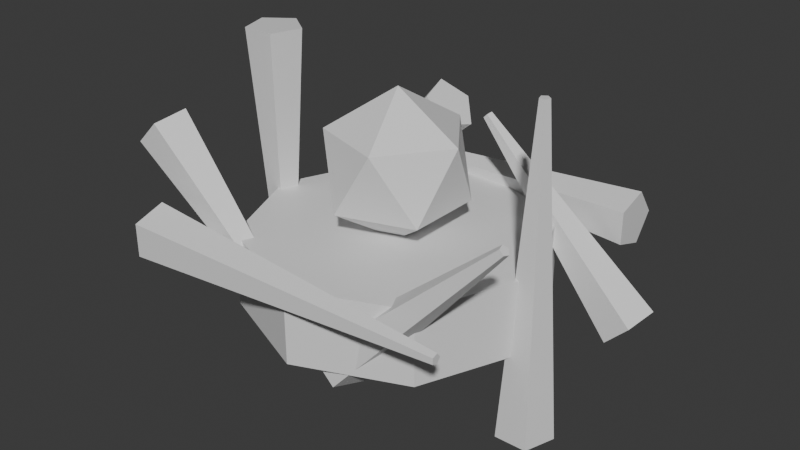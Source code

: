 # Source: UpgradeVfx_Crest.blend  (saved by Blender 5.1.30; exported with 4.5.12 LTS)
import bpy
from mathutils import Matrix  # noqa: F401  (used for matrix-valued properties, if any)

bpy.ops.wm.read_factory_settings(use_empty=True)
scene = bpy.context.scene
scene.name = 'Scene'

# ---- collections
col_collection = bpy.data.collections.new('Collection'); scene.collection.children.link(col_collection)

# ---- materials (node trees are filled in below, after node groups)
mat_dc_fire = bpy.data.materials.new('DC_Fire')
mat_dc_fire.diffuse_color = (1.0, 0.541, 0.141, 1.0)
mat_dc_fire.roughness = 0.82
mat_dc_magic = bpy.data.materials.new('DC_Magic')
mat_dc_magic.diffuse_color = (0.235, 0.749, 0.937, 1.0)
mat_dc_magic.roughness = 0.82
mat_dc_defender = bpy.data.materials.new('DC_Defender')
mat_dc_defender.diffuse_color = (0.114, 0.435, 0.82, 1.0)
mat_dc_defender.roughness = 0.82

# ---- material node trees
mat_dc_fire.use_nodes = True; mat_dc_fire.node_tree.nodes.clear()
_N = mat_dc_fire.node_tree.nodes; _L = mat_dc_fire.node_tree.links
n0 = _N.new('ShaderNodeBsdfPrincipled'); n0.name = 'Principled BSDF'; n0.location = (-200, 100)
n1 = _N.new('ShaderNodeOutputMaterial'); n1.name = 'Material Output'; n1.location = (200, 100)
_L.new(n0.outputs[0], n1.inputs[0])
n1.is_active_output = True
mat_dc_magic.use_nodes = True; mat_dc_magic.node_tree.nodes.clear()
_N = mat_dc_magic.node_tree.nodes; _L = mat_dc_magic.node_tree.links
n0 = _N.new('ShaderNodeBsdfPrincipled'); n0.name = 'Principled BSDF'; n0.location = (-200, 100)
n1 = _N.new('ShaderNodeOutputMaterial'); n1.name = 'Material Output'; n1.location = (200, 100)
_L.new(n0.outputs[0], n1.inputs[0])
n1.is_active_output = True
mat_dc_defender.use_nodes = True; mat_dc_defender.node_tree.nodes.clear()
_N = mat_dc_defender.node_tree.nodes; _L = mat_dc_defender.node_tree.links
n0 = _N.new('ShaderNodeBsdfPrincipled'); n0.name = 'Principled BSDF'; n0.location = (-200, 100)
n1 = _N.new('ShaderNodeOutputMaterial'); n1.name = 'Material Output'; n1.location = (200, 100)
_L.new(n0.outputs[0], n1.inputs[0])
n1.is_active_output = True

# ---- world
world_world = bpy.data.worlds.new('World'); scene.world = world_world
world_world.use_nodes = True; world_world.node_tree.nodes.clear()
_N = world_world.node_tree.nodes; _L = world_world.node_tree.links
n0 = _N.new('ShaderNodeOutputWorld'); n0.name = 'World Output'; n0.location = (200, 100)
n1 = _N.new('ShaderNodeBackground'); n1.name = 'Background'; n1.location = (-200, 100)
n1.inputs[0].default_value = (0.05088, 0.05088, 0.05088, 1.0)
_L.new(n1.outputs[0], n0.inputs[0])
n0.is_active_output = True
world_world.color = (0.05088, 0.05088, 0.05088)
world_world.sun_shadow_jitter_overblur = 0.0

# ---- meshes
me_upgradecrestray_mesh = bpy.data.meshes.new('UpgradeCrestRay_Mesh')
me_upgradecrestray_mesh.from_pydata([(0.0, 0.045, -0.26), (0.0, 0.008, 0.26), (0.0428, 0.01391, -0.26), (0.007608, 0.002472, 0.26), (0.02645, -0.03641, -0.26), (0.004702, -0.006472, 0.26), (-0.02645, -0.03641, -0.26), (-0.004702, -0.006472, 0.26), (-0.0428, 0.01391, -0.26), (-0.007608, 0.002472, 0.26)], [], [(0, 1, 3, 2), (2, 3, 5, 4), (4, 5, 7, 6), (3, 1, 9, 7, 5), (6, 7, 9, 8), (8, 9, 1, 0), (0, 2, 4, 6, 8)])
_uv = me_upgradecrestray_mesh.uv_layers.new(name='UVMap')
_uv.uv.foreach_set('vector', [1.0, 0.5, 1.0, 1.0, 0.8, 1.0, 0.8, 0.5, 0.8, 0.5, 0.8, 1.0, 0.6, 1.0, 0.6, 0.5, 0.6, 0.5, 0.6, 1.0, 0.4, 1.0, 0.4, 0.5, 0.4783, 0.3242, 0.25, 0.49, 0.02175, 0.3242, 0.1089, 0.05584, 0.3911, 0.05584, 0.4, 0.5, 0.4, 1.0, 0.2, 1.0, 0.2, 0.5, 0.2, 0.5, 0.2, 1.0, 2.98e-08, 1.0, 2.98e-08, 0.5, 0.75, 0.49, 0.9783, 0.3242, 0.8911, 0.05584, 0.6089, 0.05584, 0.5217, 0.3242])
me_upgradecrestray_mesh.materials.append(mat_dc_fire)
me_upgradecrestray_mesh.update()
me_upgradecrestray_mesh_001 = bpy.data.meshes.new('UpgradeCrestRay_Mesh.001')
me_upgradecrestray_mesh_001.from_pydata([(0.0, 0.045, -0.19), (0.0, 0.008, 0.19), (0.0428, 0.01391, -0.19), (0.007608, 0.002472, 0.19), (0.02645, -0.03641, -0.19), (0.004702, -0.006472, 0.19), (-0.02645, -0.03641, -0.19), (-0.004702, -0.006472, 0.19), (-0.0428, 0.01391, -0.19), (-0.007608, 0.002472, 0.19)], [], [(0, 1, 3, 2), (2, 3, 5, 4), (4, 5, 7, 6), (3, 1, 9, 7, 5), (6, 7, 9, 8), (8, 9, 1, 0), (0, 2, 4, 6, 8)])
_uv = me_upgradecrestray_mesh_001.uv_layers.new(name='UVMap')
_uv.uv.foreach_set('vector', [1.0, 0.5, 1.0, 1.0, 0.8, 1.0, 0.8, 0.5, 0.8, 0.5, 0.8, 1.0, 0.6, 1.0, 0.6, 0.5, 0.6, 0.5, 0.6, 1.0, 0.4, 1.0, 0.4, 0.5, 0.4783, 0.3242, 0.25, 0.49, 0.02175, 0.3242, 0.1089, 0.05584, 0.3911, 0.05584, 0.4, 0.5, 0.4, 1.0, 0.2, 1.0, 0.2, 0.5, 0.2, 0.5, 0.2, 1.0, 2.98e-08, 1.0, 2.98e-08, 0.5, 0.75, 0.49, 0.9783, 0.3242, 0.8911, 0.05584, 0.6089, 0.05584, 0.5217, 0.3242])
me_upgradecrestray_mesh_001.materials.append(mat_dc_magic)
me_upgradecrestray_mesh_001.update()
me_upgradecrestray_mesh_002 = bpy.data.meshes.new('UpgradeCrestRay_Mesh.002')
me_upgradecrestray_mesh_002.from_pydata([(0.0, 0.045, -0.26), (0.0, 0.008, 0.26), (0.0428, 0.01391, -0.26), (0.007608, 0.002472, 0.26), (0.02645, -0.03641, -0.26), (0.004702, -0.006472, 0.26), (-0.02645, -0.03641, -0.26), (-0.004702, -0.006472, 0.26), (-0.0428, 0.01391, -0.26), (-0.007608, 0.002472, 0.26)], [], [(0, 1, 3, 2), (2, 3, 5, 4), (4, 5, 7, 6), (3, 1, 9, 7, 5), (6, 7, 9, 8), (8, 9, 1, 0), (0, 2, 4, 6, 8)])
_uv = me_upgradecrestray_mesh_002.uv_layers.new(name='UVMap')
_uv.uv.foreach_set('vector', [1.0, 0.5, 1.0, 1.0, 0.8, 1.0, 0.8, 0.5, 0.8, 0.5, 0.8, 1.0, 0.6, 1.0, 0.6, 0.5, 0.6, 0.5, 0.6, 1.0, 0.4, 1.0, 0.4, 0.5, 0.4783, 0.3242, 0.25, 0.49, 0.02175, 0.3242, 0.1089, 0.05584, 0.3911, 0.05584, 0.4, 0.5, 0.4, 1.0, 0.2, 1.0, 0.2, 0.5, 0.2, 0.5, 0.2, 1.0, 2.98e-08, 1.0, 2.98e-08, 0.5, 0.75, 0.49, 0.9783, 0.3242, 0.8911, 0.05584, 0.6089, 0.05584, 0.5217, 0.3242])
me_upgradecrestray_mesh_002.materials.append(mat_dc_fire)
me_upgradecrestray_mesh_002.update()
me_upgradecrestray_mesh_003 = bpy.data.meshes.new('UpgradeCrestRay_Mesh.003')
me_upgradecrestray_mesh_003.from_pydata([(0.0, 0.045, -0.19), (0.0, 0.008, 0.19), (0.0428, 0.01391, -0.19), (0.007608, 0.002472, 0.19), (0.02645, -0.03641, -0.19), (0.004702, -0.006472, 0.19), (-0.02645, -0.03641, -0.19), (-0.004702, -0.006472, 0.19), (-0.0428, 0.01391, -0.19), (-0.007608, 0.002472, 0.19)], [], [(0, 1, 3, 2), (2, 3, 5, 4), (4, 5, 7, 6), (3, 1, 9, 7, 5), (6, 7, 9, 8), (8, 9, 1, 0), (0, 2, 4, 6, 8)])
_uv = me_upgradecrestray_mesh_003.uv_layers.new(name='UVMap')
_uv.uv.foreach_set('vector', [1.0, 0.5, 1.0, 1.0, 0.8, 1.0, 0.8, 0.5, 0.8, 0.5, 0.8, 1.0, 0.6, 1.0, 0.6, 0.5, 0.6, 0.5, 0.6, 1.0, 0.4, 1.0, 0.4, 0.5, 0.4783, 0.3242, 0.25, 0.49, 0.02175, 0.3242, 0.1089, 0.05584, 0.3911, 0.05584, 0.4, 0.5, 0.4, 1.0, 0.2, 1.0, 0.2, 0.5, 0.2, 0.5, 0.2, 1.0, 2.98e-08, 1.0, 2.98e-08, 0.5, 0.75, 0.49, 0.9783, 0.3242, 0.8911, 0.05584, 0.6089, 0.05584, 0.5217, 0.3242])
me_upgradecrestray_mesh_003.materials.append(mat_dc_magic)
me_upgradecrestray_mesh_003.update()
me_upgradecrestray_mesh_004 = bpy.data.meshes.new('UpgradeCrestRay_Mesh.004')
me_upgradecrestray_mesh_004.from_pydata([(0.0, 0.045, -0.26), (0.0, 0.008, 0.26), (0.0428, 0.01391, -0.26), (0.007608, 0.002472, 0.26), (0.02645, -0.03641, -0.26), (0.004702, -0.006472, 0.26), (-0.02645, -0.03641, -0.26), (-0.004702, -0.006472, 0.26), (-0.0428, 0.01391, -0.26), (-0.007608, 0.002472, 0.26)], [], [(0, 1, 3, 2), (2, 3, 5, 4), (4, 5, 7, 6), (3, 1, 9, 7, 5), (6, 7, 9, 8), (8, 9, 1, 0), (0, 2, 4, 6, 8)])
_uv = me_upgradecrestray_mesh_004.uv_layers.new(name='UVMap')
_uv.uv.foreach_set('vector', [1.0, 0.5, 1.0, 1.0, 0.8, 1.0, 0.8, 0.5, 0.8, 0.5, 0.8, 1.0, 0.6, 1.0, 0.6, 0.5, 0.6, 0.5, 0.6, 1.0, 0.4, 1.0, 0.4, 0.5, 0.4783, 0.3242, 0.25, 0.49, 0.02175, 0.3242, 0.1089, 0.05584, 0.3911, 0.05584, 0.4, 0.5, 0.4, 1.0, 0.2, 1.0, 0.2, 0.5, 0.2, 0.5, 0.2, 1.0, 2.98e-08, 1.0, 2.98e-08, 0.5, 0.75, 0.49, 0.9783, 0.3242, 0.8911, 0.05584, 0.6089, 0.05584, 0.5217, 0.3242])
me_upgradecrestray_mesh_004.materials.append(mat_dc_fire)
me_upgradecrestray_mesh_004.update()
me_upgradecrestray_mesh_005 = bpy.data.meshes.new('UpgradeCrestRay_Mesh.005')
me_upgradecrestray_mesh_005.from_pydata([(0.0, 0.045, -0.19), (0.0, 0.008, 0.19), (0.0428, 0.01391, -0.19), (0.007608, 0.002472, 0.19), (0.02645, -0.03641, -0.19), (0.004702, -0.006472, 0.19), (-0.02645, -0.03641, -0.19), (-0.004702, -0.006472, 0.19), (-0.0428, 0.01391, -0.19), (-0.007608, 0.002472, 0.19)], [], [(0, 1, 3, 2), (2, 3, 5, 4), (4, 5, 7, 6), (3, 1, 9, 7, 5), (6, 7, 9, 8), (8, 9, 1, 0), (0, 2, 4, 6, 8)])
_uv = me_upgradecrestray_mesh_005.uv_layers.new(name='UVMap')
_uv.uv.foreach_set('vector', [1.0, 0.5, 1.0, 1.0, 0.8, 1.0, 0.8, 0.5, 0.8, 0.5, 0.8, 1.0, 0.6, 1.0, 0.6, 0.5, 0.6, 0.5, 0.6, 1.0, 0.4, 1.0, 0.4, 0.5, 0.4783, 0.3242, 0.25, 0.49, 0.02175, 0.3242, 0.1089, 0.05584, 0.3911, 0.05584, 0.4, 0.5, 0.4, 1.0, 0.2, 1.0, 0.2, 0.5, 0.2, 0.5, 0.2, 1.0, 2.98e-08, 1.0, 2.98e-08, 0.5, 0.75, 0.49, 0.9783, 0.3242, 0.8911, 0.05584, 0.6089, 0.05584, 0.5217, 0.3242])
me_upgradecrestray_mesh_005.materials.append(mat_dc_magic)
me_upgradecrestray_mesh_005.update()
me_upgradecrestray_mesh_006 = bpy.data.meshes.new('UpgradeCrestRay_Mesh.006')
me_upgradecrestray_mesh_006.from_pydata([(0.0, 0.045, -0.26), (0.0, 0.008, 0.26), (0.0428, 0.01391, -0.26), (0.007608, 0.002472, 0.26), (0.02645, -0.03641, -0.26), (0.004702, -0.006472, 0.26), (-0.02645, -0.03641, -0.26), (-0.004702, -0.006472, 0.26), (-0.0428, 0.01391, -0.26), (-0.007608, 0.002472, 0.26)], [], [(0, 1, 3, 2), (2, 3, 5, 4), (4, 5, 7, 6), (3, 1, 9, 7, 5), (6, 7, 9, 8), (8, 9, 1, 0), (0, 2, 4, 6, 8)])
_uv = me_upgradecrestray_mesh_006.uv_layers.new(name='UVMap')
_uv.uv.foreach_set('vector', [1.0, 0.5, 1.0, 1.0, 0.8, 1.0, 0.8, 0.5, 0.8, 0.5, 0.8, 1.0, 0.6, 1.0, 0.6, 0.5, 0.6, 0.5, 0.6, 1.0, 0.4, 1.0, 0.4, 0.5, 0.4783, 0.3242, 0.25, 0.49, 0.02175, 0.3242, 0.1089, 0.05584, 0.3911, 0.05584, 0.4, 0.5, 0.4, 1.0, 0.2, 1.0, 0.2, 0.5, 0.2, 0.5, 0.2, 1.0, 2.98e-08, 1.0, 2.98e-08, 0.5, 0.75, 0.49, 0.9783, 0.3242, 0.8911, 0.05584, 0.6089, 0.05584, 0.5217, 0.3242])
me_upgradecrestray_mesh_006.materials.append(mat_dc_fire)
me_upgradecrestray_mesh_006.update()
me_upgradecrestray_mesh_007 = bpy.data.meshes.new('UpgradeCrestRay_Mesh.007')
me_upgradecrestray_mesh_007.from_pydata([(0.0, 0.045, -0.19), (0.0, 0.008, 0.19), (0.0428, 0.01391, -0.19), (0.007608, 0.002472, 0.19), (0.02645, -0.03641, -0.19), (0.004702, -0.006472, 0.19), (-0.02645, -0.03641, -0.19), (-0.004702, -0.006472, 0.19), (-0.0428, 0.01391, -0.19), (-0.007608, 0.002472, 0.19)], [], [(0, 1, 3, 2), (2, 3, 5, 4), (4, 5, 7, 6), (3, 1, 9, 7, 5), (6, 7, 9, 8), (8, 9, 1, 0), (0, 2, 4, 6, 8)])
_uv = me_upgradecrestray_mesh_007.uv_layers.new(name='UVMap')
_uv.uv.foreach_set('vector', [1.0, 0.5, 1.0, 1.0, 0.8, 1.0, 0.8, 0.5, 0.8, 0.5, 0.8, 1.0, 0.6, 1.0, 0.6, 0.5, 0.6, 0.5, 0.6, 1.0, 0.4, 1.0, 0.4, 0.5, 0.4783, 0.3242, 0.25, 0.49, 0.02175, 0.3242, 0.1089, 0.05584, 0.3911, 0.05584, 0.4, 0.5, 0.4, 1.0, 0.2, 1.0, 0.2, 0.5, 0.2, 0.5, 0.2, 1.0, 2.98e-08, 1.0, 2.98e-08, 0.5, 0.75, 0.49, 0.9783, 0.3242, 0.8911, 0.05584, 0.6089, 0.05584, 0.5217, 0.3242])
me_upgradecrestray_mesh_007.materials.append(mat_dc_magic)
me_upgradecrestray_mesh_007.update()
me_upgradecrestcrown_mesh = bpy.data.meshes.new('UpgradeCrestCrown_Mesh')
me_upgradecrestcrown_mesh.from_pydata([(0.0, 0.24, -0.06), (0.0, 0.24, 0.06), (0.1697, 0.1697, -0.06), (0.1697, 0.1697, 0.06), (0.24, 0.0, -0.06), (0.24, 0.0, 0.06), (0.1697, -0.1697, -0.06), (0.1697, -0.1697, 0.06), (0.0, -0.24, -0.06), (0.0, -0.24, 0.06), (-0.1697, -0.1697, -0.06), (-0.1697, -0.1697, 0.06), (-0.24, 0.0, -0.06), (-0.24, 0.0, 0.06), (-0.1697, 0.1697, -0.06), (-0.1697, 0.1697, 0.06)], [], [(0, 1, 3, 2), (2, 3, 5, 4), (4, 5, 7, 6), (6, 7, 9, 8), (8, 9, 11, 10), (10, 11, 13, 12), (3, 1, 15, 13, 11, 9, 7, 5), (12, 13, 15, 14), (14, 15, 1, 0), (0, 2, 4, 6, 8, 10, 12, 14)])
_uv = me_upgradecrestcrown_mesh.uv_layers.new(name='UVMap')
_uv.uv.foreach_set('vector', [1.0, 0.5, 1.0, 1.0, 0.875, 1.0, 0.875, 0.5, 0.875, 0.5, 0.875, 1.0, 0.75, 1.0, 0.75, 0.5, 0.75, 0.5, 0.75, 1.0, 0.625, 1.0, 0.625, 0.5, 0.625, 0.5, 0.625, 1.0, 0.5, 1.0, 0.5, 0.5, 0.5, 0.5, 0.5, 1.0, 0.375, 1.0, 0.375, 0.5, 0.375, 0.5, 0.375, 1.0, 0.25, 1.0, 0.25, 0.5, 0.4197, 0.4197, 0.25, 0.49, 0.08029, 0.4197, 0.01, 0.25, 0.08029, 0.08029, 0.25, 0.01, 0.4197, 0.08029, 0.49, 0.25, 0.25, 0.5, 0.25, 1.0, 0.125, 1.0, 0.125, 0.5, 0.125, 0.5, 0.125, 1.0, 0.0, 1.0, 0.0, 0.5, 0.75, 0.49, 0.9197, 0.4197, 0.99, 0.25, 0.9197, 0.08029, 0.75, 0.01, 0.5803, 0.08029, 0.51, 0.25, 0.5803, 0.4197])
me_upgradecrestcrown_mesh.materials.append(mat_dc_defender)
me_upgradecrestcrown_mesh.update()
me_upgradecrestcore_mesh = bpy.data.meshes.new('UpgradeCrestCore_Mesh')
me_upgradecrestcore_mesh.from_pydata([(0.0, 0.0, -0.12), (0.08683, -0.06309, -0.05367), (-0.03317, -0.1021, -0.05367), (-0.1073, 0.0, -0.05367), (-0.03317, 0.1021, -0.05367), (0.08683, 0.06309, -0.05367), (0.03317, -0.1021, 0.05367), (-0.08683, -0.06309, 0.05367), (-0.08683, 0.06309, 0.05367), (0.03317, 0.1021, 0.05367), (0.1073, 0.0, 0.05367), (0.0, 0.0, 0.12)], [], [(0, 1, 2), (1, 0, 5), (0, 2, 3), (0, 3, 4), (0, 4, 5), (1, 5, 10), (2, 1, 6), (3, 2, 7), (4, 3, 8), (5, 4, 9), (1, 10, 6), (2, 6, 7), (3, 7, 8), (4, 8, 9), (5, 9, 10), (6, 10, 11), (7, 6, 11), (8, 7, 11), (9, 8, 11), (10, 9, 11)])
_uv = me_upgradecrestcore_mesh.uv_layers.new(name='UVMap')
_uv.uv.foreach_set('vector', [0.1818, 0.0, 0.2727, 0.1575, 0.09091, 0.1575, 0.2727, 0.1575, 0.3636, 0.0, 0.4545, 0.1575, 0.9091, 0.0, 1.0, 0.1575, 0.8182, 0.1575, 0.7273, 0.0, 0.8182, 0.1575, 0.6364, 0.1575, 0.5455, 0.0, 0.6364, 0.1575, 0.4545, 0.1575, 0.2727, 0.1575, 0.4545, 0.1575, 0.3636, 0.3149, 0.09091, 0.1575, 0.2727, 0.1575, 0.1818, 0.3149, 0.8182, 0.1575, 1.0, 0.1575, 0.9091, 0.3149, 0.6364, 0.1575, 0.8182, 0.1575, 0.7273, 0.3149, 0.4545, 0.1575, 0.6364, 0.1575, 0.5455, 0.3149, 0.2727, 0.1575, 0.3636, 0.3149, 0.1818, 0.3149, 0.09091, 0.1575, 0.1818, 0.3149, 0.0, 0.3149, 0.8182, 0.1575, 0.9091, 0.3149, 0.7273, 0.3149, 0.6364, 0.1575, 0.7273, 0.3149, 0.5455, 0.3149, 0.4545, 0.1575, 0.5455, 0.3149, 0.3636, 0.3149, 0.1818, 0.3149, 0.3636, 0.3149, 0.2727, 0.4724, 0.0, 0.3149, 0.1818, 0.3149, 0.09091, 0.4724, 0.7273, 0.3149, 0.9091, 0.3149, 0.8182, 0.4724, 0.5455, 0.3149, 0.7273, 0.3149, 0.6364, 0.4724, 0.3636, 0.3149, 0.5455, 0.3149, 0.4545, 0.4724])
me_upgradecrestcore_mesh.materials.append(mat_dc_fire)
me_upgradecrestcore_mesh.update()

# ---- objects
ob_upgradecrestray = bpy.data.objects.new('UpgradeCrestRay', me_upgradecrestray_mesh)
ob_upgradecrestray_001 = bpy.data.objects.new('UpgradeCrestRay.001', me_upgradecrestray_mesh_001)
ob_upgradecrestray_002 = bpy.data.objects.new('UpgradeCrestRay.002', me_upgradecrestray_mesh_002)
ob_upgradecrestray_003 = bpy.data.objects.new('UpgradeCrestRay.003', me_upgradecrestray_mesh_003)
ob_upgradecrestray_004 = bpy.data.objects.new('UpgradeCrestRay.004', me_upgradecrestray_mesh_004)
ob_upgradecrestray_005 = bpy.data.objects.new('UpgradeCrestRay.005', me_upgradecrestray_mesh_005)
ob_upgradecrestray_006 = bpy.data.objects.new('UpgradeCrestRay.006', me_upgradecrestray_mesh_006)
ob_upgradecrestray_007 = bpy.data.objects.new('UpgradeCrestRay.007', me_upgradecrestray_mesh_007)
ob_upgradecrestcrown = bpy.data.objects.new('UpgradeCrestCrown', me_upgradecrestcrown_mesh)
ob_upgradecrestcore = bpy.data.objects.new('UpgradeCrestCore', me_upgradecrestcore_mesh)

# ---- transforms, parenting, visibility, modifiers, constraints
ob_upgradecrestray.location = (0.24, 0.0, 0.72)
ob_upgradecrestray_001.location = (0.1697, 0.1697, 0.72)
ob_upgradecrestray_001.rotation_euler = (0.0, -0.7854, 0.0)
ob_upgradecrestray_002.location = (1.47e-17, 0.24, 0.72)
ob_upgradecrestray_002.rotation_euler = (0.0, -1.571, 0.0)
ob_upgradecrestray_003.location = (-0.1697, 0.1697, 0.72)
ob_upgradecrestray_003.rotation_euler = (0.0, -2.356, 0.0)
ob_upgradecrestray_004.location = (-0.24, 2.939e-17, 0.72)
ob_upgradecrestray_004.rotation_euler = (0.0, -3.142, 0.0)
ob_upgradecrestray_005.location = (-0.1697, -0.1697, 0.72)
ob_upgradecrestray_005.rotation_euler = (0.0, -3.927, 0.0)
ob_upgradecrestray_006.location = (-4.409e-17, -0.24, 0.72)
ob_upgradecrestray_006.rotation_euler = (0.0, -4.712, 0.0)
ob_upgradecrestray_007.location = (0.1697, -0.1697, 0.72)
ob_upgradecrestray_007.rotation_euler = (0.0, -5.498, 0.0)
ob_upgradecrestcrown.location = (0.0, 0.0, 0.66)
ob_upgradecrestcore.location = (0.0, 0.0, 0.82)

# ---- collection membership
col_collection.objects.link(ob_upgradecrestray)
col_collection.objects.link(ob_upgradecrestray_001)
col_collection.objects.link(ob_upgradecrestray_002)
col_collection.objects.link(ob_upgradecrestray_003)
col_collection.objects.link(ob_upgradecrestray_004)
col_collection.objects.link(ob_upgradecrestray_005)
col_collection.objects.link(ob_upgradecrestray_006)
col_collection.objects.link(ob_upgradecrestray_007)
col_collection.objects.link(ob_upgradecrestcrown)
col_collection.objects.link(ob_upgradecrestcore)

# ---- scene / render settings (as saved in the file)
scene.frame_start = 1; scene.frame_end = 250; scene.frame_set(1)
scene.render.engine = 'BLENDER_EEVEE_NEXT'
scene.render.bake_bias = 0.0
scene.render.bake_samples = 0
scene.cycles.sampling_pattern = 'TABULATED_SOBOL'
scene.eevee.use_volume_custom_range = False
bpy.context.view_layer.update()

# ---- added for rendering (the .blend has no active camera and no usable light): camera, sun
cam_auto = bpy.data.cameras.new('AutoCamera')
cam_auto.lens = 50.0
cam_auto.sensor_width = 36.0
cam_auto.clip_end = 1000.0
ob_auto_camera = bpy.data.objects.new('AutoCamera', cam_auto)
scene.collection.objects.link(ob_auto_camera)
ob_auto_camera.location = (0.940208, -1.12395, 1.47217)
ob_auto_camera.rotation_euler = (1.09748, -7.21219e-08, 0.694738)
scene.camera = ob_auto_camera
light_auto_sun = bpy.data.lights.new('AutoSun', 'SUN')
light_auto_sun.energy = 3.0
light_auto_sun.angle = 0.0523599
ob_auto_sun = bpy.data.objects.new('AutoSun', light_auto_sun)
scene.collection.objects.link(ob_auto_sun)
ob_auto_sun.rotation_euler = (0.872665, 0.174533, 0.523599)
bpy.context.view_layer.update()
